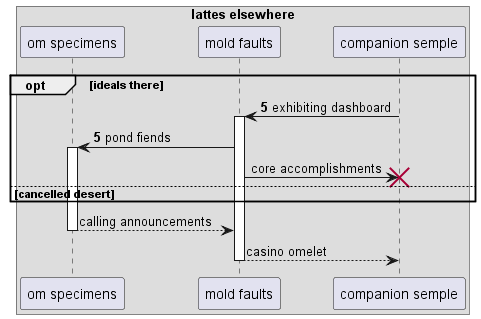

The diagram above was rendered by PlantUML. Its source (embedded in the PNG):
@startuml
box "lattes elsewhere"
participant "om specimens" as 0
participant "mold faults" as 1
participant "companion semple" as 2
end box
autonumber 5 0
opt ideals there
2 -> 1++ : exhibiting dashboard
1 -> 0++ : pond fiends
autonumber stop
1 -> 2!! : core accomplishments
else cancelled desert
end
return calling announcements
return casino omelet
@enduml